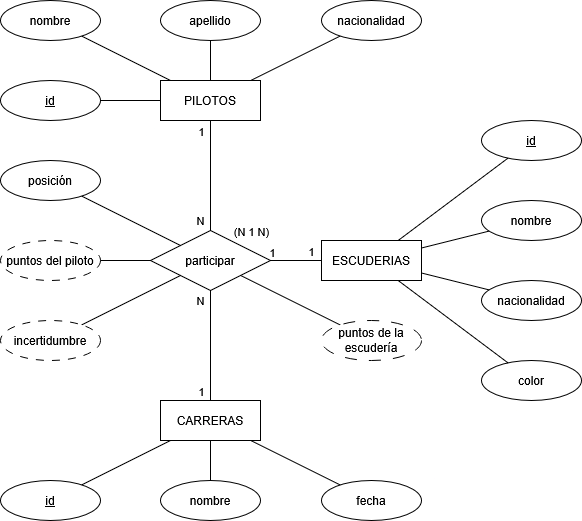

The diagram above was exported from draw.io. Its source (the exported page's mxGraphModel, read from the mxfile embedded in the PNG):
<mxGraphModel dx="1434" dy="746" grid="1" gridSize="10" guides="1" tooltips="1" connect="1" arrows="1" fold="1" page="1" pageScale="1" pageWidth="827" pageHeight="1169" math="0" shadow="0">
  <root>
    <mxCell id="0" />
    <mxCell id="1" parent="0" />
    <mxCell id="Z58R1B0pNMmCmKaVExE6-1" style="rounded=0;orthogonalLoop=1;jettySize=auto;html=1;endArrow=none;endFill=0;" parent="1" source="Z58R1B0pNMmCmKaVExE6-5" target="Z58R1B0pNMmCmKaVExE6-23" edge="1">
      <mxGeometry relative="1" as="geometry" />
    </mxCell>
    <mxCell id="Z58R1B0pNMmCmKaVExE6-2" style="rounded=0;orthogonalLoop=1;jettySize=auto;html=1;endArrow=none;endFill=0;" parent="1" source="Z58R1B0pNMmCmKaVExE6-5" target="Z58R1B0pNMmCmKaVExE6-20" edge="1">
      <mxGeometry relative="1" as="geometry" />
    </mxCell>
    <mxCell id="Z58R1B0pNMmCmKaVExE6-3" style="rounded=0;orthogonalLoop=1;jettySize=auto;html=1;endArrow=none;endFill=0;" parent="1" source="Z58R1B0pNMmCmKaVExE6-16" target="Z58R1B0pNMmCmKaVExE6-19" edge="1">
      <mxGeometry relative="1" as="geometry">
        <mxPoint x="710" y="251" as="sourcePoint" />
      </mxGeometry>
    </mxCell>
    <mxCell id="Z58R1B0pNMmCmKaVExE6-4" style="rounded=0;orthogonalLoop=1;jettySize=auto;html=1;endArrow=none;endFill=0;" parent="1" source="Z58R1B0pNMmCmKaVExE6-5" target="Z58R1B0pNMmCmKaVExE6-17" edge="1">
      <mxGeometry relative="1" as="geometry" />
    </mxCell>
    <mxCell id="Z58R1B0pNMmCmKaVExE6-5" value="ESCUDERIAS" style="whiteSpace=wrap;html=1;align=center;" parent="1" vertex="1">
      <mxGeometry x="351" y="260" width="100" height="40" as="geometry" />
    </mxCell>
    <mxCell id="Z58R1B0pNMmCmKaVExE6-6" value="N" style="rounded=0;orthogonalLoop=1;jettySize=auto;html=1;endArrow=none;endFill=0;" parent="1" source="Z58R1B0pNMmCmKaVExE6-10" target="Z58R1B0pNMmCmKaVExE6-16" edge="1">
      <mxGeometry x="0.8182" y="-10" relative="1" as="geometry">
        <mxPoint as="offset" />
      </mxGeometry>
    </mxCell>
    <mxCell id="fEHornG4ekqKrcdhMLwt-6" value="1" style="edgeLabel;html=1;align=center;verticalAlign=middle;resizable=0;points=[];" vertex="1" connectable="0" parent="Z58R1B0pNMmCmKaVExE6-6">
      <mxGeometry x="-0.7273" y="-1" relative="1" as="geometry">
        <mxPoint x="-9" y="-5" as="offset" />
      </mxGeometry>
    </mxCell>
    <mxCell id="fEHornG4ekqKrcdhMLwt-7" value="(N 1 N)" style="edgeLabel;html=1;align=center;verticalAlign=middle;resizable=0;points=[];" vertex="1" connectable="0" parent="Z58R1B0pNMmCmKaVExE6-6">
      <mxGeometry x="0.6182" y="-2" relative="1" as="geometry">
        <mxPoint x="42" y="21" as="offset" />
      </mxGeometry>
    </mxCell>
    <mxCell id="Z58R1B0pNMmCmKaVExE6-7" style="rounded=0;orthogonalLoop=1;jettySize=auto;html=1;endArrow=none;endFill=0;" parent="1" source="Z58R1B0pNMmCmKaVExE6-10" target="Z58R1B0pNMmCmKaVExE6-26" edge="1">
      <mxGeometry relative="1" as="geometry" />
    </mxCell>
    <mxCell id="Z58R1B0pNMmCmKaVExE6-8" style="rounded=0;orthogonalLoop=1;jettySize=auto;html=1;endArrow=none;endFill=0;" parent="1" source="Z58R1B0pNMmCmKaVExE6-10" target="Z58R1B0pNMmCmKaVExE6-27" edge="1">
      <mxGeometry relative="1" as="geometry" />
    </mxCell>
    <mxCell id="Z58R1B0pNMmCmKaVExE6-9" style="rounded=0;orthogonalLoop=1;jettySize=auto;html=1;endArrow=none;endFill=0;" parent="1" source="Z58R1B0pNMmCmKaVExE6-10" target="Z58R1B0pNMmCmKaVExE6-18" edge="1">
      <mxGeometry relative="1" as="geometry" />
    </mxCell>
    <mxCell id="Z58R1B0pNMmCmKaVExE6-10" value="PILOTOS" style="whiteSpace=wrap;html=1;align=center;" parent="1" vertex="1">
      <mxGeometry x="190" y="100" width="100" height="40" as="geometry" />
    </mxCell>
    <mxCell id="Z58R1B0pNMmCmKaVExE6-11" style="rounded=0;orthogonalLoop=1;jettySize=auto;html=1;endArrow=none;endFill=0;" parent="1" source="Z58R1B0pNMmCmKaVExE6-15" target="Z58R1B0pNMmCmKaVExE6-28" edge="1">
      <mxGeometry relative="1" as="geometry" />
    </mxCell>
    <mxCell id="Z58R1B0pNMmCmKaVExE6-12" style="rounded=0;orthogonalLoop=1;jettySize=auto;html=1;endArrow=none;endFill=0;" parent="1" source="Z58R1B0pNMmCmKaVExE6-15" target="Z58R1B0pNMmCmKaVExE6-25" edge="1">
      <mxGeometry relative="1" as="geometry" />
    </mxCell>
    <mxCell id="Z58R1B0pNMmCmKaVExE6-13" style="rounded=0;orthogonalLoop=1;jettySize=auto;html=1;endArrow=none;endFill=0;" parent="1" source="Z58R1B0pNMmCmKaVExE6-15" target="Z58R1B0pNMmCmKaVExE6-24" edge="1">
      <mxGeometry relative="1" as="geometry" />
    </mxCell>
    <mxCell id="Z58R1B0pNMmCmKaVExE6-14" value="N" style="rounded=0;orthogonalLoop=1;jettySize=auto;html=1;endArrow=none;endFill=0;" parent="1" source="Z58R1B0pNMmCmKaVExE6-15" target="Z58R1B0pNMmCmKaVExE6-16" edge="1">
      <mxGeometry x="0.8182" y="10" relative="1" as="geometry">
        <mxPoint as="offset" />
      </mxGeometry>
    </mxCell>
    <mxCell id="fEHornG4ekqKrcdhMLwt-4" value="&lt;div&gt;1&lt;/div&gt;" style="edgeLabel;html=1;align=center;verticalAlign=middle;resizable=0;points=[];" vertex="1" connectable="0" parent="Z58R1B0pNMmCmKaVExE6-14">
      <mxGeometry x="-0.6545" y="1" relative="1" as="geometry">
        <mxPoint x="-9" y="9" as="offset" />
      </mxGeometry>
    </mxCell>
    <mxCell id="Z58R1B0pNMmCmKaVExE6-15" value="CARRERAS" style="whiteSpace=wrap;html=1;align=center;" parent="1" vertex="1">
      <mxGeometry x="190" y="420" width="100" height="40" as="geometry" />
    </mxCell>
    <mxCell id="Z58R1B0pNMmCmKaVExE6-16" value="participar" style="shape=rhombus;perimeter=rhombusPerimeter;whiteSpace=wrap;html=1;align=center;" parent="1" vertex="1">
      <mxGeometry x="180" y="250" width="120" height="60" as="geometry" />
    </mxCell>
    <mxCell id="Z58R1B0pNMmCmKaVExE6-17" value="nacionalidad" style="ellipse;whiteSpace=wrap;html=1;align=center;" parent="1" vertex="1">
      <mxGeometry x="511" y="300" width="100" height="40" as="geometry" />
    </mxCell>
    <mxCell id="Z58R1B0pNMmCmKaVExE6-18" value="nacionalidad" style="ellipse;whiteSpace=wrap;html=1;align=center;" parent="1" vertex="1">
      <mxGeometry x="351" y="20" width="100" height="40" as="geometry" />
    </mxCell>
    <mxCell id="Z58R1B0pNMmCmKaVExE6-19" value="puntos de la escudería" style="ellipse;whiteSpace=wrap;html=1;align=center;dashed=1;dashPattern=12 12;" parent="1" vertex="1">
      <mxGeometry x="351" y="340" width="100" height="40" as="geometry" />
    </mxCell>
    <mxCell id="Z58R1B0pNMmCmKaVExE6-20" value="nombre" style="ellipse;whiteSpace=wrap;html=1;align=center;" parent="1" vertex="1">
      <mxGeometry x="511" y="220" width="100" height="40" as="geometry" />
    </mxCell>
    <mxCell id="Z58R1B0pNMmCmKaVExE6-21" style="rounded=0;orthogonalLoop=1;jettySize=auto;html=1;endArrow=none;endFill=0;" parent="1" source="Z58R1B0pNMmCmKaVExE6-22" target="Z58R1B0pNMmCmKaVExE6-16" edge="1">
      <mxGeometry relative="1" as="geometry" />
    </mxCell>
    <mxCell id="Z58R1B0pNMmCmKaVExE6-22" value="posición" style="ellipse;whiteSpace=wrap;html=1;align=center;" parent="1" vertex="1">
      <mxGeometry x="30" y="180" width="100" height="40" as="geometry" />
    </mxCell>
    <mxCell id="Z58R1B0pNMmCmKaVExE6-23" value="id" style="ellipse;whiteSpace=wrap;html=1;align=center;fontStyle=4" parent="1" vertex="1">
      <mxGeometry x="511" y="140" width="100" height="40" as="geometry" />
    </mxCell>
    <mxCell id="Z58R1B0pNMmCmKaVExE6-24" value="fecha" style="ellipse;whiteSpace=wrap;html=1;align=center;" parent="1" vertex="1">
      <mxGeometry x="351" y="500" width="100" height="40" as="geometry" />
    </mxCell>
    <mxCell id="Z58R1B0pNMmCmKaVExE6-25" value="id" style="ellipse;whiteSpace=wrap;html=1;align=center;fontStyle=4" parent="1" vertex="1">
      <mxGeometry x="30" y="500" width="100" height="40" as="geometry" />
    </mxCell>
    <mxCell id="Z58R1B0pNMmCmKaVExE6-26" value="id" style="ellipse;whiteSpace=wrap;html=1;align=center;fontStyle=4" parent="1" vertex="1">
      <mxGeometry x="30" y="100" width="100" height="40" as="geometry" />
    </mxCell>
    <mxCell id="Z58R1B0pNMmCmKaVExE6-27" value="nombre" style="ellipse;whiteSpace=wrap;html=1;align=center;" parent="1" vertex="1">
      <mxGeometry x="30" y="20" width="100" height="40" as="geometry" />
    </mxCell>
    <mxCell id="Z58R1B0pNMmCmKaVExE6-28" value="nombre" style="ellipse;whiteSpace=wrap;html=1;align=center;" parent="1" vertex="1">
      <mxGeometry x="190" y="500" width="100" height="40" as="geometry" />
    </mxCell>
    <mxCell id="Z58R1B0pNMmCmKaVExE6-29" style="rounded=0;orthogonalLoop=1;jettySize=auto;html=1;endArrow=none;endFill=0;" parent="1" source="Z58R1B0pNMmCmKaVExE6-16" target="Z58R1B0pNMmCmKaVExE6-30" edge="1">
      <mxGeometry relative="1" as="geometry">
        <mxPoint x="205" y="228" as="sourcePoint" />
        <mxPoint x="152.05570094846553" y="193.3304476180174" as="targetPoint" />
      </mxGeometry>
    </mxCell>
    <mxCell id="Z58R1B0pNMmCmKaVExE6-30" value="&lt;span&gt;&lt;span data-dobid=&quot;hdw&quot;&gt;incertidumbre&lt;/span&gt;&lt;/span&gt;" style="ellipse;whiteSpace=wrap;html=1;align=center;dashed=1;dashPattern=8 8;" parent="1" vertex="1">
      <mxGeometry x="30" y="340" width="100" height="40" as="geometry" />
    </mxCell>
    <mxCell id="Z58R1B0pNMmCmKaVExE6-31" value="puntos del piloto" style="ellipse;whiteSpace=wrap;html=1;align=center;dashed=1;dashPattern=8 8;" parent="1" vertex="1">
      <mxGeometry x="30" y="260" width="100" height="40" as="geometry" />
    </mxCell>
    <mxCell id="Z58R1B0pNMmCmKaVExE6-32" style="rounded=0;orthogonalLoop=1;jettySize=auto;html=1;endArrow=none;endFill=0;" parent="1" source="Z58R1B0pNMmCmKaVExE6-16" target="Z58R1B0pNMmCmKaVExE6-31" edge="1">
      <mxGeometry relative="1" as="geometry">
        <mxPoint x="216" y="237" as="sourcePoint" />
        <mxPoint x="117" y="253" as="targetPoint" />
      </mxGeometry>
    </mxCell>
    <mxCell id="Z58R1B0pNMmCmKaVExE6-33" value="&lt;div&gt;color&lt;/div&gt;" style="ellipse;whiteSpace=wrap;html=1;align=center;" parent="1" vertex="1">
      <mxGeometry x="511" y="380" width="100" height="40" as="geometry" />
    </mxCell>
    <mxCell id="Z58R1B0pNMmCmKaVExE6-34" style="rounded=0;orthogonalLoop=1;jettySize=auto;html=1;endArrow=none;endFill=0;" parent="1" source="Z58R1B0pNMmCmKaVExE6-5" target="Z58R1B0pNMmCmKaVExE6-33" edge="1">
      <mxGeometry relative="1" as="geometry">
        <mxPoint x="620" y="130.28571428571422" as="sourcePoint" />
        <mxPoint x="680" y="130.28571428571422" as="targetPoint" />
      </mxGeometry>
    </mxCell>
    <mxCell id="Z58R1B0pNMmCmKaVExE6-35" style="rounded=0;orthogonalLoop=1;jettySize=auto;html=1;endArrow=none;endFill=0;" parent="1" source="Z58R1B0pNMmCmKaVExE6-16" target="Z58R1B0pNMmCmKaVExE6-5" edge="1">
      <mxGeometry relative="1" as="geometry">
        <mxPoint x="280" y="275.2857142857142" as="sourcePoint" />
        <mxPoint x="381" y="225.28571428571422" as="targetPoint" />
      </mxGeometry>
    </mxCell>
    <mxCell id="Z58R1B0pNMmCmKaVExE6-36" value="1" style="edgeLabel;html=1;align=center;verticalAlign=middle;resizable=0;points=[];" parent="Z58R1B0pNMmCmKaVExE6-35" vertex="1" connectable="0">
      <mxGeometry x="-0.8047" relative="1" as="geometry">
        <mxPoint x="-4" y="-9" as="offset" />
      </mxGeometry>
    </mxCell>
    <mxCell id="fEHornG4ekqKrcdhMLwt-5" value="1" style="edgeLabel;html=1;align=center;verticalAlign=middle;resizable=0;points=[];" vertex="1" connectable="0" parent="Z58R1B0pNMmCmKaVExE6-35">
      <mxGeometry x="-0.1373" relative="1" as="geometry">
        <mxPoint x="18" y="-10" as="offset" />
      </mxGeometry>
    </mxCell>
    <mxCell id="fEHornG4ekqKrcdhMLwt-1" value="apellido" style="ellipse;whiteSpace=wrap;html=1;align=center;" vertex="1" parent="1">
      <mxGeometry x="190" y="20" width="100" height="40" as="geometry" />
    </mxCell>
    <mxCell id="fEHornG4ekqKrcdhMLwt-2" style="rounded=0;orthogonalLoop=1;jettySize=auto;html=1;endArrow=none;endFill=0;" edge="1" parent="1" source="Z58R1B0pNMmCmKaVExE6-10" target="fEHornG4ekqKrcdhMLwt-1">
      <mxGeometry relative="1" as="geometry">
        <mxPoint x="210" y="110" as="sourcePoint" />
        <mxPoint x="121" y="66" as="targetPoint" />
      </mxGeometry>
    </mxCell>
  </root>
</mxGraphModel>